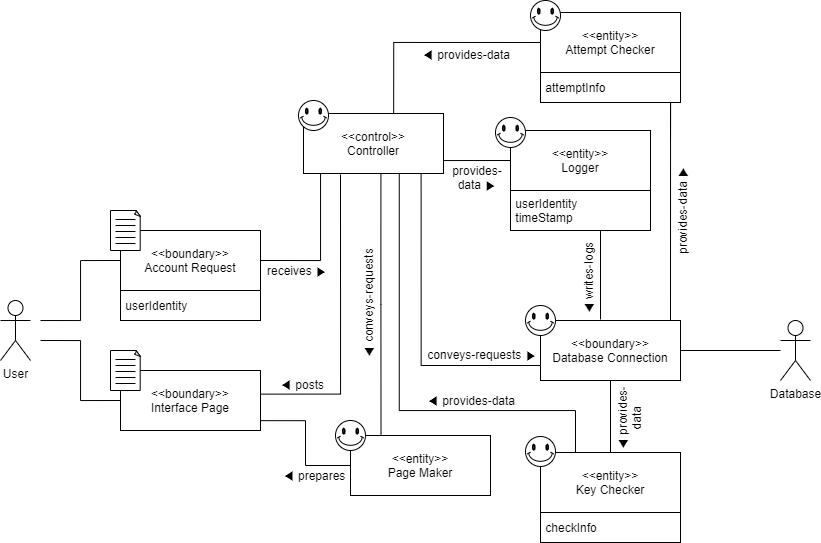

The diagram above was exported from draw.io. Its source (the exported page's mxGraphModel, read from the mxfile embedded in the PNG):
<mxGraphModel dx="1221" dy="645" grid="1" gridSize="10" guides="1" tooltips="1" connect="1" arrows="1" fold="1" page="1" pageScale="1" pageWidth="827" pageHeight="1169" math="0" shadow="0">
  <root>
    <mxCell id="0" />
    <mxCell id="1" parent="0" />
    <mxCell id="SScw9dJrK84QgPgPSiFH-1" value="Database" style="shape=umlActor;verticalLabelPosition=bottom;verticalAlign=top;html=1;outlineConnect=0;" parent="1" vertex="1">
      <mxGeometry x="870" y="410" width="30" height="60" as="geometry" />
    </mxCell>
    <mxCell id="SScw9dJrK84QgPgPSiFH-2" style="edgeStyle=orthogonalEdgeStyle;rounded=0;orthogonalLoop=1;jettySize=auto;html=1;exitX=0.84;exitY=0.995;exitDx=0;exitDy=0;entryX=0;entryY=0.75;entryDx=0;entryDy=0;startArrow=none;startFill=0;endArrow=none;endFill=0;exitPerimeter=0;" parent="1" source="SScw9dJrK84QgPgPSiFH-6" target="SScw9dJrK84QgPgPSiFH-15" edge="1">
      <mxGeometry relative="1" as="geometry">
        <Array as="points">
          <mxPoint x="511" y="455" />
        </Array>
      </mxGeometry>
    </mxCell>
    <mxCell id="SScw9dJrK84QgPgPSiFH-3" style="edgeStyle=orthogonalEdgeStyle;rounded=0;orthogonalLoop=1;jettySize=auto;html=1;exitX=0.553;exitY=1.005;exitDx=0;exitDy=0;entryX=0.218;entryY=-0.01;entryDx=0;entryDy=0;entryPerimeter=0;startArrow=none;startFill=0;endArrow=none;endFill=0;exitPerimeter=0;" parent="1" source="SScw9dJrK84QgPgPSiFH-6" target="SScw9dJrK84QgPgPSiFH-7" edge="1">
      <mxGeometry relative="1" as="geometry">
        <Array as="points" />
      </mxGeometry>
    </mxCell>
    <mxCell id="SScw9dJrK84QgPgPSiFH-4" style="edgeStyle=orthogonalEdgeStyle;rounded=0;orthogonalLoop=1;jettySize=auto;html=1;entryX=1.003;entryY=0.394;entryDx=0;entryDy=0;entryPerimeter=0;startArrow=none;startFill=0;endArrow=none;endFill=0;" parent="1" target="SScw9dJrK84QgPgPSiFH-12" edge="1">
      <mxGeometry relative="1" as="geometry">
        <Array as="points">
          <mxPoint x="430" y="264" />
          <mxPoint x="430" y="484" />
        </Array>
        <mxPoint x="430" y="264" as="sourcePoint" />
      </mxGeometry>
    </mxCell>
    <mxCell id="SScw9dJrK84QgPgPSiFH-5" style="edgeStyle=orthogonalEdgeStyle;rounded=0;orthogonalLoop=1;jettySize=auto;html=1;exitX=1;exitY=0.75;exitDx=0;exitDy=0;startArrow=none;startFill=0;endArrow=none;endFill=0;entryX=0;entryY=0.5;entryDx=0;entryDy=0;" parent="1" source="SScw9dJrK84QgPgPSiFH-6" target="SScw9dJrK84QgPgPSiFH-22" edge="1">
      <mxGeometry relative="1" as="geometry">
        <mxPoint x="600" y="270" as="targetPoint" />
        <Array as="points">
          <mxPoint x="533" y="250" />
        </Array>
      </mxGeometry>
    </mxCell>
    <mxCell id="SScw9dJrK84QgPgPSiFH-6" value="&amp;lt;&amp;lt;control&amp;gt;&amp;gt;&lt;br&gt;Controller" style="rounded=0;whiteSpace=wrap;html=1;" parent="1" vertex="1">
      <mxGeometry x="393" y="203" width="140" height="60" as="geometry" />
    </mxCell>
    <mxCell id="SScw9dJrK84QgPgPSiFH-7" value="&amp;lt;&amp;lt;entity&amp;gt;&amp;gt;&lt;br&gt;Page Maker" style="rounded=0;whiteSpace=wrap;html=1;" parent="1" vertex="1">
      <mxGeometry x="440" y="525" width="140" height="60" as="geometry" />
    </mxCell>
    <mxCell id="SScw9dJrK84QgPgPSiFH-8" style="edgeStyle=orthogonalEdgeStyle;rounded=0;orthogonalLoop=1;jettySize=auto;html=1;exitX=0.5;exitY=1;exitDx=0;exitDy=0;exitPerimeter=0;" parent="1" edge="1">
      <mxGeometry relative="1" as="geometry">
        <mxPoint x="135" y="185" as="sourcePoint" />
        <mxPoint x="135" y="185" as="targetPoint" />
      </mxGeometry>
    </mxCell>
    <mxCell id="SScw9dJrK84QgPgPSiFH-9" style="edgeStyle=orthogonalEdgeStyle;rounded=0;orthogonalLoop=1;jettySize=auto;html=1;exitX=0.5;exitY=1;exitDx=0;exitDy=0;exitPerimeter=0;" parent="1" edge="1">
      <mxGeometry relative="1" as="geometry">
        <mxPoint x="135" y="185" as="sourcePoint" />
        <mxPoint x="135" y="185" as="targetPoint" />
      </mxGeometry>
    </mxCell>
    <mxCell id="SScw9dJrK84QgPgPSiFH-10" style="edgeStyle=orthogonalEdgeStyle;rounded=0;orthogonalLoop=1;jettySize=auto;html=1;exitX=0.997;exitY=0.836;exitDx=0;exitDy=0;entryX=0;entryY=0.5;entryDx=0;entryDy=0;startArrow=none;startFill=0;endArrow=none;endFill=0;exitPerimeter=0;" parent="1" source="SScw9dJrK84QgPgPSiFH-12" target="SScw9dJrK84QgPgPSiFH-7" edge="1">
      <mxGeometry relative="1" as="geometry">
        <Array as="points">
          <mxPoint x="395" y="510" />
          <mxPoint x="395" y="555" />
        </Array>
      </mxGeometry>
    </mxCell>
    <mxCell id="SScw9dJrK84QgPgPSiFH-11" style="edgeStyle=orthogonalEdgeStyle;rounded=0;orthogonalLoop=1;jettySize=auto;html=1;exitX=0;exitY=0.5;exitDx=0;exitDy=0;startArrow=none;startFill=0;endArrow=none;endFill=0;" parent="1" source="SScw9dJrK84QgPgPSiFH-12" edge="1">
      <mxGeometry relative="1" as="geometry">
        <mxPoint x="130" y="430" as="targetPoint" />
        <Array as="points">
          <mxPoint x="170" y="490" />
          <mxPoint x="170" y="430" />
        </Array>
      </mxGeometry>
    </mxCell>
    <mxCell id="SScw9dJrK84QgPgPSiFH-12" value="&amp;lt;&amp;lt;boundary&amp;gt;&amp;gt;&lt;br&gt;Interface Page" style="rounded=0;whiteSpace=wrap;html=1;" parent="1" vertex="1">
      <mxGeometry x="210" y="460" width="140" height="60" as="geometry" />
    </mxCell>
    <mxCell id="SScw9dJrK84QgPgPSiFH-13" style="edgeStyle=orthogonalEdgeStyle;rounded=0;orthogonalLoop=1;jettySize=auto;html=1;exitX=0.5;exitY=1;exitDx=0;exitDy=0;entryX=0.5;entryY=0;entryDx=0;entryDy=0;startArrow=none;startFill=0;endArrow=none;endFill=0;" parent="1" source="SScw9dJrK84QgPgPSiFH-15" target="SScw9dJrK84QgPgPSiFH-16" edge="1">
      <mxGeometry relative="1" as="geometry" />
    </mxCell>
    <mxCell id="SScw9dJrK84QgPgPSiFH-14" style="edgeStyle=orthogonalEdgeStyle;rounded=0;orthogonalLoop=1;jettySize=auto;html=1;exitX=1;exitY=0.5;exitDx=0;exitDy=0;startArrow=none;startFill=0;endArrow=none;endFill=0;" parent="1" source="SScw9dJrK84QgPgPSiFH-15" target="SScw9dJrK84QgPgPSiFH-1" edge="1">
      <mxGeometry relative="1" as="geometry">
        <mxPoint x="860" y="439.9310344827586" as="targetPoint" />
      </mxGeometry>
    </mxCell>
    <mxCell id="SScw9dJrK84QgPgPSiFH-15" value="&amp;lt;&amp;lt;boundary&amp;gt;&amp;gt;&lt;br&gt;Database Connection" style="rounded=0;whiteSpace=wrap;html=1;" parent="1" vertex="1">
      <mxGeometry x="630" y="410" width="140" height="60" as="geometry" />
    </mxCell>
    <mxCell id="mKT21nfQI1KNT63hYZKS-2" style="edgeStyle=orthogonalEdgeStyle;rounded=0;orthogonalLoop=1;jettySize=auto;html=1;exitX=0.25;exitY=0;exitDx=0;exitDy=0;entryX=0.684;entryY=0.997;entryDx=0;entryDy=0;entryPerimeter=0;endArrow=none;endFill=0;" edge="1" parent="1" source="SScw9dJrK84QgPgPSiFH-16" target="SScw9dJrK84QgPgPSiFH-6">
      <mxGeometry relative="1" as="geometry">
        <Array as="points">
          <mxPoint x="665" y="500" />
          <mxPoint x="489" y="500" />
        </Array>
      </mxGeometry>
    </mxCell>
    <mxCell id="SScw9dJrK84QgPgPSiFH-16" value="&amp;lt;&amp;lt;entity&amp;gt;&amp;gt;&lt;br&gt;Key Checker" style="rounded=0;whiteSpace=wrap;html=1;" parent="1" vertex="1">
      <mxGeometry x="630" y="542" width="140" height="60" as="geometry" />
    </mxCell>
    <object label="User" id="SScw9dJrK84QgPgPSiFH-17">
      <mxCell style="shape=umlActor;verticalLabelPosition=bottom;verticalAlign=top;html=1;outlineConnect=0;" parent="1" vertex="1">
        <mxGeometry x="90" y="390" width="30" height="60" as="geometry" />
      </mxCell>
    </object>
    <mxCell id="SScw9dJrK84QgPgPSiFH-18" value="" style="group" parent="1" vertex="1" connectable="0">
      <mxGeometry x="630" y="102" width="140" height="90" as="geometry" />
    </mxCell>
    <mxCell id="SScw9dJrK84QgPgPSiFH-19" value="&amp;lt;&amp;lt;entity&amp;gt;&amp;gt;&lt;br&gt;Attempt Checker" style="rounded=0;whiteSpace=wrap;html=1;" parent="SScw9dJrK84QgPgPSiFH-18" vertex="1">
      <mxGeometry width="140" height="60" as="geometry" />
    </mxCell>
    <mxCell id="SScw9dJrK84QgPgPSiFH-20" value="&amp;nbsp;attemptInfo" style="rounded=0;whiteSpace=wrap;html=1;align=left;" parent="SScw9dJrK84QgPgPSiFH-18" vertex="1">
      <mxGeometry y="60" width="140" height="30" as="geometry" />
    </mxCell>
    <mxCell id="SScw9dJrK84QgPgPSiFH-31" style="edgeStyle=orthogonalEdgeStyle;rounded=0;orthogonalLoop=1;jettySize=auto;html=1;startArrow=none;startFill=0;endArrow=none;endFill=0;" parent="SScw9dJrK84QgPgPSiFH-18" edge="1">
      <mxGeometry relative="1" as="geometry">
        <mxPoint x="130" y="128" as="sourcePoint" />
        <mxPoint x="130" y="308" as="targetPoint" />
        <Array as="points">
          <mxPoint x="130" y="90" />
          <mxPoint x="130" y="338" />
        </Array>
      </mxGeometry>
    </mxCell>
    <mxCell id="SScw9dJrK84QgPgPSiFH-21" value="" style="group" parent="1" vertex="1" connectable="0">
      <mxGeometry x="600" y="220" width="140" height="100" as="geometry" />
    </mxCell>
    <mxCell id="SScw9dJrK84QgPgPSiFH-22" value="&amp;lt;&amp;lt;entity&amp;gt;&amp;gt;&lt;br&gt;Logger" style="rounded=0;whiteSpace=wrap;html=1;" parent="SScw9dJrK84QgPgPSiFH-21" vertex="1">
      <mxGeometry width="140" height="60" as="geometry" />
    </mxCell>
    <mxCell id="SScw9dJrK84QgPgPSiFH-23" value="&amp;nbsp;userIdentity&lt;br&gt;&amp;nbsp;timeStamp" style="rounded=0;whiteSpace=wrap;html=1;align=left;" parent="SScw9dJrK84QgPgPSiFH-21" vertex="1">
      <mxGeometry y="60" width="140" height="40" as="geometry" />
    </mxCell>
    <mxCell id="SScw9dJrK84QgPgPSiFH-24" value="" style="verticalLabelPosition=bottom;verticalAlign=top;html=1;shape=mxgraph.basic.smiley" parent="SScw9dJrK84QgPgPSiFH-21" vertex="1">
      <mxGeometry x="-15" y="-13" width="30" height="30" as="geometry" />
    </mxCell>
    <mxCell id="SScw9dJrK84QgPgPSiFH-25" value="" style="group" parent="1" vertex="1" connectable="0">
      <mxGeometry x="210" y="320" width="140" height="90" as="geometry" />
    </mxCell>
    <mxCell id="SScw9dJrK84QgPgPSiFH-26" value="&amp;lt;&amp;lt;boundary&amp;gt;&amp;gt;&lt;br&gt;Account Request" style="rounded=0;whiteSpace=wrap;html=1;" parent="SScw9dJrK84QgPgPSiFH-25" vertex="1">
      <mxGeometry width="140" height="60" as="geometry" />
    </mxCell>
    <mxCell id="SScw9dJrK84QgPgPSiFH-27" value="&amp;nbsp;userIdentity" style="rounded=0;whiteSpace=wrap;html=1;align=left;" parent="SScw9dJrK84QgPgPSiFH-25" vertex="1">
      <mxGeometry y="60" width="140" height="30" as="geometry" />
    </mxCell>
    <mxCell id="SScw9dJrK84QgPgPSiFH-28" style="edgeStyle=orthogonalEdgeStyle;rounded=0;orthogonalLoop=1;jettySize=auto;html=1;exitX=1;exitY=0.5;exitDx=0;exitDy=0;startArrow=none;startFill=0;endArrow=none;endFill=0;" parent="1" source="SScw9dJrK84QgPgPSiFH-26" edge="1">
      <mxGeometry relative="1" as="geometry">
        <mxPoint x="410" y="263" as="targetPoint" />
        <Array as="points">
          <mxPoint x="410" y="350" />
          <mxPoint x="410" y="263" />
        </Array>
      </mxGeometry>
    </mxCell>
    <mxCell id="SScw9dJrK84QgPgPSiFH-29" style="edgeStyle=orthogonalEdgeStyle;rounded=0;orthogonalLoop=1;jettySize=auto;html=1;startArrow=none;startFill=0;endArrow=none;endFill=0;" parent="1" edge="1">
      <mxGeometry relative="1" as="geometry">
        <mxPoint x="690" y="320" as="sourcePoint" />
        <mxPoint x="690" y="409" as="targetPoint" />
        <Array as="points">
          <mxPoint x="690" y="320" />
          <mxPoint x="690" y="409" />
        </Array>
      </mxGeometry>
    </mxCell>
    <mxCell id="SScw9dJrK84QgPgPSiFH-30" style="edgeStyle=orthogonalEdgeStyle;rounded=0;orthogonalLoop=1;jettySize=auto;html=1;exitX=0;exitY=0.5;exitDx=0;exitDy=0;startArrow=none;startFill=0;endArrow=none;endFill=0;" parent="1" source="SScw9dJrK84QgPgPSiFH-26" edge="1">
      <mxGeometry relative="1" as="geometry">
        <mxPoint x="130" y="410" as="targetPoint" />
        <Array as="points">
          <mxPoint x="170" y="350" />
          <mxPoint x="170" y="410" />
        </Array>
      </mxGeometry>
    </mxCell>
    <mxCell id="SScw9dJrK84QgPgPSiFH-32" value="" style="verticalLabelPosition=bottom;verticalAlign=top;html=1;shape=mxgraph.basic.smiley" parent="1" vertex="1">
      <mxGeometry x="388" y="190" width="30" height="30" as="geometry" />
    </mxCell>
    <mxCell id="SScw9dJrK84QgPgPSiFH-33" value="" style="group" parent="1" vertex="1" connectable="0">
      <mxGeometry x="200" y="300" width="30" height="40" as="geometry" />
    </mxCell>
    <mxCell id="SScw9dJrK84QgPgPSiFH-34" value="" style="whiteSpace=wrap;html=1;shape=mxgraph.basic.document" parent="SScw9dJrK84QgPgPSiFH-33" vertex="1">
      <mxGeometry width="30" height="40" as="geometry" />
    </mxCell>
    <mxCell id="SScw9dJrK84QgPgPSiFH-35" value="" style="endArrow=none;html=1;" parent="SScw9dJrK84QgPgPSiFH-33" edge="1">
      <mxGeometry width="50" height="50" relative="1" as="geometry">
        <mxPoint x="5" y="9" as="sourcePoint" />
        <mxPoint x="25" y="9" as="targetPoint" />
      </mxGeometry>
    </mxCell>
    <mxCell id="SScw9dJrK84QgPgPSiFH-36" value="" style="endArrow=none;html=1;" parent="SScw9dJrK84QgPgPSiFH-33" edge="1">
      <mxGeometry width="50" height="50" relative="1" as="geometry">
        <mxPoint x="5" y="15" as="sourcePoint" />
        <mxPoint x="25" y="15" as="targetPoint" />
      </mxGeometry>
    </mxCell>
    <mxCell id="SScw9dJrK84QgPgPSiFH-37" value="" style="endArrow=none;html=1;" parent="SScw9dJrK84QgPgPSiFH-33" edge="1">
      <mxGeometry width="50" height="50" relative="1" as="geometry">
        <mxPoint x="5" y="21" as="sourcePoint" />
        <mxPoint x="25" y="21" as="targetPoint" />
      </mxGeometry>
    </mxCell>
    <mxCell id="SScw9dJrK84QgPgPSiFH-38" value="" style="endArrow=none;html=1;" parent="SScw9dJrK84QgPgPSiFH-33" edge="1">
      <mxGeometry width="50" height="50" relative="1" as="geometry">
        <mxPoint x="5" y="27" as="sourcePoint" />
        <mxPoint x="25" y="27" as="targetPoint" />
      </mxGeometry>
    </mxCell>
    <mxCell id="SScw9dJrK84QgPgPSiFH-39" value="" style="endArrow=none;html=1;" parent="SScw9dJrK84QgPgPSiFH-33" edge="1">
      <mxGeometry width="50" height="50" relative="1" as="geometry">
        <mxPoint x="5" y="33" as="sourcePoint" />
        <mxPoint x="25" y="33" as="targetPoint" />
      </mxGeometry>
    </mxCell>
    <mxCell id="SScw9dJrK84QgPgPSiFH-40" value="" style="group" parent="1" vertex="1" connectable="0">
      <mxGeometry x="200" y="440" width="30" height="40" as="geometry" />
    </mxCell>
    <mxCell id="SScw9dJrK84QgPgPSiFH-41" value="" style="whiteSpace=wrap;html=1;shape=mxgraph.basic.document" parent="SScw9dJrK84QgPgPSiFH-40" vertex="1">
      <mxGeometry width="30" height="40" as="geometry" />
    </mxCell>
    <mxCell id="SScw9dJrK84QgPgPSiFH-42" value="" style="endArrow=none;html=1;" parent="SScw9dJrK84QgPgPSiFH-40" edge="1">
      <mxGeometry width="50" height="50" relative="1" as="geometry">
        <mxPoint x="5" y="9" as="sourcePoint" />
        <mxPoint x="25" y="9" as="targetPoint" />
      </mxGeometry>
    </mxCell>
    <mxCell id="SScw9dJrK84QgPgPSiFH-43" value="" style="endArrow=none;html=1;" parent="SScw9dJrK84QgPgPSiFH-40" edge="1">
      <mxGeometry width="50" height="50" relative="1" as="geometry">
        <mxPoint x="5" y="15" as="sourcePoint" />
        <mxPoint x="25" y="15" as="targetPoint" />
      </mxGeometry>
    </mxCell>
    <mxCell id="SScw9dJrK84QgPgPSiFH-44" value="" style="endArrow=none;html=1;" parent="SScw9dJrK84QgPgPSiFH-40" edge="1">
      <mxGeometry width="50" height="50" relative="1" as="geometry">
        <mxPoint x="5" y="21" as="sourcePoint" />
        <mxPoint x="25" y="21" as="targetPoint" />
      </mxGeometry>
    </mxCell>
    <mxCell id="SScw9dJrK84QgPgPSiFH-45" value="" style="endArrow=none;html=1;" parent="SScw9dJrK84QgPgPSiFH-40" edge="1">
      <mxGeometry width="50" height="50" relative="1" as="geometry">
        <mxPoint x="5" y="27" as="sourcePoint" />
        <mxPoint x="25" y="27" as="targetPoint" />
      </mxGeometry>
    </mxCell>
    <mxCell id="SScw9dJrK84QgPgPSiFH-46" value="" style="endArrow=none;html=1;" parent="SScw9dJrK84QgPgPSiFH-40" edge="1">
      <mxGeometry width="50" height="50" relative="1" as="geometry">
        <mxPoint x="5" y="33" as="sourcePoint" />
        <mxPoint x="25" y="33" as="targetPoint" />
      </mxGeometry>
    </mxCell>
    <mxCell id="SScw9dJrK84QgPgPSiFH-47" value="" style="verticalLabelPosition=bottom;verticalAlign=top;html=1;shape=mxgraph.basic.smiley" parent="1" vertex="1">
      <mxGeometry x="620" y="90" width="30" height="30" as="geometry" />
    </mxCell>
    <mxCell id="SScw9dJrK84QgPgPSiFH-48" value="" style="verticalLabelPosition=bottom;verticalAlign=top;html=1;shape=mxgraph.basic.smiley" parent="1" vertex="1">
      <mxGeometry x="615" y="395" width="30" height="30" as="geometry" />
    </mxCell>
    <mxCell id="SScw9dJrK84QgPgPSiFH-49" value="" style="verticalLabelPosition=bottom;verticalAlign=top;html=1;shape=mxgraph.basic.smiley" parent="1" vertex="1">
      <mxGeometry x="425" y="510" width="30" height="30" as="geometry" />
    </mxCell>
    <mxCell id="SScw9dJrK84QgPgPSiFH-50" value="" style="verticalLabelPosition=bottom;verticalAlign=top;html=1;shape=mxgraph.basic.smiley" parent="1" vertex="1">
      <mxGeometry x="615" y="526" width="30" height="30" as="geometry" />
    </mxCell>
    <mxCell id="SScw9dJrK84QgPgPSiFH-51" value="◀ conveys-requests" style="text;html=1;strokeColor=none;fillColor=none;align=center;verticalAlign=middle;whiteSpace=wrap;rounded=0;rotation=-90;" parent="1" vertex="1">
      <mxGeometry x="393" y="383" width="130" height="20" as="geometry" />
    </mxCell>
    <mxCell id="SScw9dJrK84QgPgPSiFH-52" value="◀ prepares" style="text;html=1;strokeColor=none;fillColor=none;align=center;verticalAlign=middle;whiteSpace=wrap;rounded=0;" parent="1" vertex="1">
      <mxGeometry x="371" y="555" width="66" height="20" as="geometry" />
    </mxCell>
    <mxCell id="SScw9dJrK84QgPgPSiFH-53" value="receives ▶" style="text;html=1;strokeColor=none;fillColor=none;align=center;verticalAlign=middle;whiteSpace=wrap;rounded=0;" parent="1" vertex="1">
      <mxGeometry x="354" y="350" width="66" height="20" as="geometry" />
    </mxCell>
    <mxCell id="SScw9dJrK84QgPgPSiFH-54" value="conveys-requests ▶" style="text;html=1;strokeColor=none;fillColor=none;align=center;verticalAlign=middle;whiteSpace=wrap;rounded=0;rotation=0;" parent="1" vertex="1">
      <mxGeometry x="507" y="434" width="130" height="20" as="geometry" />
    </mxCell>
    <mxCell id="SScw9dJrK84QgPgPSiFH-55" value="◀ writes-logs" style="text;html=1;strokeColor=none;fillColor=none;align=center;verticalAlign=middle;whiteSpace=wrap;rounded=0;rotation=-90;" parent="1" vertex="1">
      <mxGeometry x="628" y="358" width="100" height="20" as="geometry" />
    </mxCell>
    <mxCell id="SScw9dJrK84QgPgPSiFH-56" value="provides-data ▶" style="text;html=1;strokeColor=none;fillColor=none;align=center;verticalAlign=middle;whiteSpace=wrap;rounded=0;rotation=-90;" parent="1" vertex="1">
      <mxGeometry x="707" y="290" width="130" height="20" as="geometry" />
    </mxCell>
    <mxCell id="SScw9dJrK84QgPgPSiFH-57" value="◀ provides-data" style="text;html=1;strokeColor=none;fillColor=none;align=center;verticalAlign=middle;whiteSpace=wrap;rounded=0;rotation=-90;" parent="1" vertex="1">
      <mxGeometry x="681" y="498" width="76" height="20" as="geometry" />
    </mxCell>
    <mxCell id="SScw9dJrK84QgPgPSiFH-58" value="◀ provides-data" style="text;html=1;strokeColor=none;fillColor=none;align=center;verticalAlign=middle;whiteSpace=wrap;rounded=0;rotation=0;" parent="1" vertex="1">
      <mxGeometry x="491" y="134" width="130" height="20" as="geometry" />
    </mxCell>
    <mxCell id="SScw9dJrK84QgPgPSiFH-59" value="◀ posts" style="text;html=1;strokeColor=none;fillColor=none;align=center;verticalAlign=middle;whiteSpace=wrap;rounded=0;" parent="1" vertex="1">
      <mxGeometry x="359" y="464" width="66" height="20" as="geometry" />
    </mxCell>
    <mxCell id="SScw9dJrK84QgPgPSiFH-60" style="edgeStyle=orthogonalEdgeStyle;rounded=0;orthogonalLoop=1;jettySize=auto;html=1;exitX=0;exitY=0.5;exitDx=0;exitDy=0;entryX=0.644;entryY=0;entryDx=0;entryDy=0;entryPerimeter=0;startArrow=none;startFill=0;endArrow=none;endFill=0;" parent="1" source="SScw9dJrK84QgPgPSiFH-19" target="SScw9dJrK84QgPgPSiFH-6" edge="1">
      <mxGeometry relative="1" as="geometry" />
    </mxCell>
    <mxCell id="SScw9dJrK84QgPgPSiFH-61" value="provides-data ▶" style="text;html=1;strokeColor=none;fillColor=none;align=center;verticalAlign=middle;whiteSpace=wrap;rounded=0;rotation=0;" parent="1" vertex="1">
      <mxGeometry x="534" y="257" width="66" height="20" as="geometry" />
    </mxCell>
    <mxCell id="mKT21nfQI1KNT63hYZKS-3" value="◀ provides-data" style="text;html=1;strokeColor=none;fillColor=none;align=center;verticalAlign=middle;whiteSpace=wrap;rounded=0;rotation=0;" vertex="1" parent="1">
      <mxGeometry x="496" y="480" width="130" height="20" as="geometry" />
    </mxCell>
    <mxCell id="mKT21nfQI1KNT63hYZKS-4" value="&amp;nbsp;checkInfo" style="rounded=0;whiteSpace=wrap;html=1;align=left;" vertex="1" parent="1">
      <mxGeometry x="630" y="602" width="140" height="30" as="geometry" />
    </mxCell>
  </root>
</mxGraphModel>